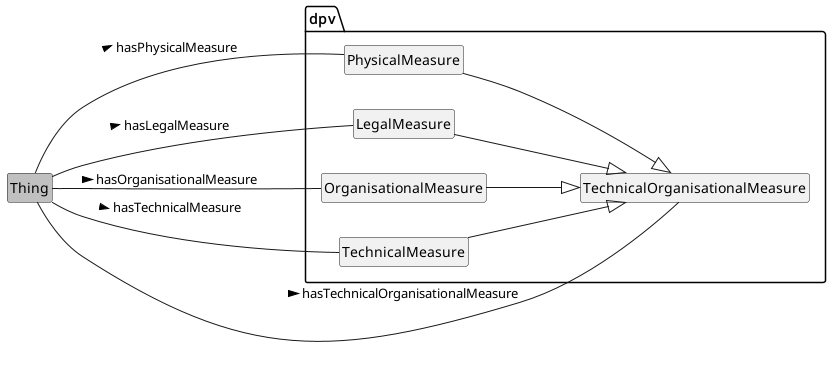

The diagram above was rendered by PlantUML. Its source (embedded in the PNG):
@startuml

!include style.plantuml
left to right direction
'top to bottom direction
'skinparam linetype ortho

class Thing #silver
package dpv {
	class TechnicalOrganisationalMeasure
	class TechnicalMeasure
	class OrganisationalMeasure
	class LegalMeasure
	class PhysicalMeasure
}

TechnicalOrganisationalMeasure <|-u- TechnicalMeasure
TechnicalOrganisationalMeasure <|-u- OrganisationalMeasure
TechnicalOrganisationalMeasure <|-u- LegalMeasure
TechnicalOrganisationalMeasure <|-u- PhysicalMeasure

Thing -- TechnicalOrganisationalMeasure : hasTechnicalOrganisationalMeasure >
Thing -- OrganisationalMeasure : hasOrganisationalMeasure >
Thing -- TechnicalMeasure : hasTechnicalMeasure >
Thing -- LegalMeasure : hasLegalMeasure >
Thing -- PhysicalMeasure : hasPhysicalMeasure >


@enduml